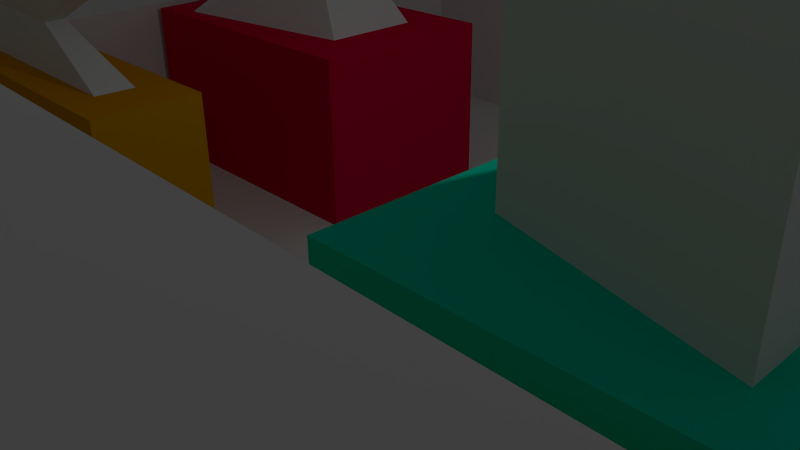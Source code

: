 # Source: level3_3.blend  (saved by Blender 2.74.0; exported with 4.5.12 LTS)
import bpy
from mathutils import Matrix  # noqa: F401  (used for matrix-valued properties, if any)

bpy.ops.wm.read_factory_settings(use_empty=True)
scene = bpy.context.scene
scene.name = 'Scene'

# ---- collections
col_collection_1 = bpy.data.collections.new('Collection 1'); scene.collection.children.link(col_collection_1)

# ---- materials (node trees are filled in below, after node groups)
mat_3_3_pillar_green_top = bpy.data.materials.new('3-3_pillar_green_top')
mat_3_3_pillar_green_top.alpha_threshold = 0.0
mat_3_3_pillar_green_top.use_transparent_shadow = False
mat_3_3_pillar_green_top.roughness = 0.5
mat_3_3_upper_wall = bpy.data.materials.new('3-3_upper_wall')
mat_3_3_upper_wall.alpha_threshold = 0.0
mat_3_3_upper_wall.use_transparent_shadow = False
mat_3_3_upper_wall.roughness = 0.5
mat_3_3_floor = bpy.data.materials.new('3-3_floor')
mat_3_3_floor.alpha_threshold = 0.0
mat_3_3_floor.use_transparent_shadow = False
mat_3_3_floor.roughness = 0.5
mat_3_3_floor.line_color = (0.0, 0.0, 0.0, 1.0)
mat_3_3_pillar_red = bpy.data.materials.new('3-3_pillar_red')
mat_3_3_pillar_red.alpha_threshold = 0.0
mat_3_3_pillar_red.use_transparent_shadow = False
mat_3_3_pillar_red.diffuse_color = (0.8, 0.0, 0.05025, 1.0)
mat_3_3_pillar_red.roughness = 0.5
mat_3_3_pillar_red.line_color = (0.0, 0.0, 0.0, 1.0)
mat_3_3_pillar_aqua = bpy.data.materials.new('3-3_pillar_aqua')
mat_3_3_pillar_aqua.alpha_threshold = 0.0
mat_3_3_pillar_aqua.use_transparent_shadow = False
mat_3_3_pillar_aqua.diffuse_color = (0.0, 0.8, 0.5264, 1.0)
mat_3_3_pillar_aqua.roughness = 0.5
mat_3_3_pillar_aqua.line_color = (0.0, 0.0, 0.0, 1.0)
mat_3_3_pillar_orange = bpy.data.materials.new('3-3_pillar_orange')
mat_3_3_pillar_orange.alpha_threshold = 0.0
mat_3_3_pillar_orange.use_transparent_shadow = False
mat_3_3_pillar_orange.diffuse_color = (0.8, 0.3253, 0.0, 1.0)
mat_3_3_pillar_orange.roughness = 0.5
mat_3_3_pillar_orange.line_color = (0.0, 0.0, 0.0, 1.0)
mat_3_3_pillar_yellow = bpy.data.materials.new('3-3_pillar_yellow')
mat_3_3_pillar_yellow.alpha_threshold = 0.0
mat_3_3_pillar_yellow.use_transparent_shadow = False
mat_3_3_pillar_yellow.diffuse_color = (0.8, 0.7496, 0.0, 1.0)
mat_3_3_pillar_yellow.roughness = 0.5
mat_3_3_pillar_yellow.line_color = (0.0, 0.0, 0.0, 1.0)
mat_3_3_pillar_green = bpy.data.materials.new('3-3_pillar_green')
mat_3_3_pillar_green.alpha_threshold = 0.0
mat_3_3_pillar_green.use_transparent_shadow = False
mat_3_3_pillar_green.diffuse_color = (0.1589, 0.8, 0.2252, 1.0)
mat_3_3_pillar_green.roughness = 0.5
mat_3_3_pillar_green.line_color = (0.0, 0.0, 0.0, 1.0)
mat_3_3_pillar_orange_top = bpy.data.materials.new('3-3_pillar_orange_top')
mat_3_3_pillar_orange_top.alpha_threshold = 0.0
mat_3_3_pillar_orange_top.use_transparent_shadow = False
mat_3_3_pillar_orange_top.roughness = 0.5
mat_3_3_pillar_orange_top.line_color = (0.0, 0.0, 0.0, 1.0)
mat_3_3_pillar_aqua_top = bpy.data.materials.new('3-3_pillar_aqua_top')
mat_3_3_pillar_aqua_top.alpha_threshold = 0.0
mat_3_3_pillar_aqua_top.use_transparent_shadow = False
mat_3_3_pillar_aqua_top.roughness = 0.5
mat_3_3_pillar_aqua_top.line_color = (0.0, 0.0, 0.0, 1.0)
mat_3_3_pillar_red_top = bpy.data.materials.new('3-3_pillar_red_top')
mat_3_3_pillar_red_top.alpha_threshold = 0.0
mat_3_3_pillar_red_top.use_transparent_shadow = False
mat_3_3_pillar_red_top.roughness = 0.5
mat_3_3_pillar_red_top.line_color = (0.0, 0.0, 0.0, 1.0)
mat_3_3_pillar_yellow_top = bpy.data.materials.new('3-3_pillar_yellow_top')
mat_3_3_pillar_yellow_top.alpha_threshold = 0.0
mat_3_3_pillar_yellow_top.use_transparent_shadow = False
mat_3_3_pillar_yellow_top.roughness = 0.5
mat_3_3_pillar_yellow_top.line_color = (0.0, 0.0, 0.0, 1.0)
mat_3_3_lower_wall = bpy.data.materials.new('3-3_lower_wall')
mat_3_3_lower_wall.alpha_threshold = 0.0
mat_3_3_lower_wall.use_transparent_shadow = False
mat_3_3_lower_wall.roughness = 0.5
mat_3_3_lower_wall.line_color = (0.0, 0.0, 0.0, 1.0)

# ---- material node trees

# ---- world
world_world = bpy.data.worlds.new('World'); scene.world = world_world
world_world.color = (0.05088, 0.05088, 0.05088)
world_world.use_sun_shadow = False
world_world.sun_shadow_jitter_overblur = 0.0
world_world.cycles.sampling_method = 'MANUAL'
world_world.cycles.sample_map_resolution = 256

# ---- cameras
cam_camera = bpy.data.cameras.new('Camera')
cam_camera.clip_end = 100.0
cam_camera.lens = 35.0
cam_camera.sensor_width = 32.0
cam_camera.sensor_height = 18.0
cam_camera.ortho_scale = 7.314
cam_camera.dof.focus_distance = 0.0
cam_camera.dof.aperture_fstop = 128.0

# ---- lights
light_lamp = bpy.data.lights.new('Lamp', 'POINT')
light_lamp.transmission_factor = 0.0
light_lamp.cutoff_distance = 30.0
light_lamp.energy = 100.0
light_lamp.shadow_buffer_clip_start = 1.001
light_lamp.shadow_soft_size = 0.1
light_lamp.shadow_maximum_resolution = 0.006
light_lamp.use_absolute_resolution = True
light_lamp.cycles.use_multiple_importance_sampling = False

# ---- meshes
me_cube_014 = bpy.data.meshes.new('Cube.014')
me_cube_014.from_pydata([(-1.114, -4.163, -1.0), (-3.412, -0.01569, -1.0), (-3.396, 2.509, -1.0), (3.387, 2.498, -1.0), (-1.269, -5.537, 0.3333), (-4.497, -0.174, 0.2531), (-4.597, 3.155, 0.14), (4.345, 3.445, -0.1681), (4.434, 1.254, -0.09434), (3.394, 0.8354, -1.0), (1.583, -2.142, 0.1195), (1.14, -1.664, -1.0), (-0.5239, -2.286, 0.1947), (-1.857, -0.07186, 0.1616), (-1.898, 1.303, 0.1149), (1.794, 1.422, -0.01229), (0.6535, -0.8844, 0.1064), (1.831, 0.5177, 0.01814), (-1.168, -5.371, 1.612), (-4.35, -0.08469, 1.533), (-4.448, 3.197, 1.422), (4.366, 3.482, 1.118), (1.643, -2.024, 1.402), (4.453, 1.323, 1.191), (-0.3842, -1.951, 1.467), (-1.572, 0.02281, 1.437), (-1.609, 1.248, 1.396), (1.682, 1.355, 1.282), (0.6651, -0.7013, 1.388), (1.714, 0.5483, 1.309), (-0.8169, -4.016, 2.747), (-3.241, 0.01208, 2.687), (-3.316, 2.512, 2.602), (3.399, 2.73, 2.371), (1.324, -1.466, 2.587), (3.466, 1.084, 2.426)], [], [(4, 5, 1, 0), (5, 6, 2, 1), (6, 7, 3, 2), (10, 4, 0, 11), (7, 8, 9, 3), (8, 7, 15, 17), (2, 3, 9, 1), (8, 10, 11, 9), (10, 8, 17, 16), (0, 1, 9, 11), (17, 15, 21, 23), (16, 17, 23, 22), (4, 10, 16, 12), (7, 6, 14, 15), (6, 5, 13, 14), (5, 4, 12, 13), (23, 21, 27, 29), (22, 23, 29, 28), (12, 16, 22, 18), (15, 14, 20, 21), (14, 13, 19, 20), (13, 12, 18, 19), (29, 27, 33, 35), (28, 29, 35, 34), (18, 22, 28, 24), (21, 20, 26, 27), (20, 19, 25, 26), (19, 18, 24, 25), (32, 31, 35, 33), (30, 34, 35, 31), (24, 28, 34, 30), (27, 26, 32, 33), (26, 25, 31, 32), (25, 24, 30, 31)])
me_cube_014.materials.append(mat_3_3_pillar_green_top)
me_cube_014.use_remesh_preserve_volume = False
me_cube_014.use_remesh_preserve_attributes = False
me_cube_014.use_mirror_vertex_groups = False
me_cube_014.update()
me_cube_013 = bpy.data.meshes.new('Cube.013')
me_cube_013.from_pydata([(3.005, 7.932, -0.9266), (4.657, -15.05, -0.9266), (-8.831, 2.062, -0.9266), (-3.919, 5.997, -0.9266), (3.005, 7.932, 0.9246), (4.657, -15.05, 0.9246), (-8.831, 2.062, 0.9246), (-3.919, 5.997, 0.9246), (-3.276, 8.216, -0.9266), (-3.276, 8.216, 0.9246), (-6.306, 6.083, -0.9266), (-6.306, 6.083, 0.9246), (-8.002, -14.64, -0.9266), (-8.002, -14.64, 0.9246), (9.771, -9.137, -0.9266), (9.771, -9.137, 0.9246), (3.628, 5.764, -0.9266), (3.628, 5.764, 0.9246), (9.411, 5.672, -0.9266), (9.411, 5.672, 0.9246), (1.729, 6.656, -0.9292), (3.96, -13.52, -0.9272), (-7.298, 1.658, -0.9292), (-2.787, 4.408, -0.9292), (1.729, 6.656, 0.9352), (3.96, -13.52, 0.9295), (-7.298, 1.658, 0.9392), (-2.787, 4.408, 0.9272), (-2.277, 6.776, -0.9292), (-2.277, 6.776, 0.9352), (-5.604, 4.464, -0.9292), (-5.604, 4.464, 0.9272), (-6.589, -13.33, -0.9272), (-6.589, -13.33, 0.9295), (8.286, -8.594, -0.9292), (8.286, -8.594, 0.9295), (2.338, 4.313, -0.9292), (2.338, 4.313, 0.9272), (8.101, 4.272, -0.9292), (8.101, 4.272, 0.9272)], [], [(4, 0, 8, 9), (2, 6, 11, 10), (14, 15, 5, 1), (12, 13, 6, 2), (10, 11, 7, 3), (9, 8, 3, 7), (1, 5, 13, 12), (18, 19, 15, 14), (0, 4, 17, 16), (16, 17, 19, 18), (29, 28, 20, 24), (30, 31, 26, 22), (21, 25, 35, 34), (22, 26, 33, 32), (23, 27, 31, 30), (27, 23, 28, 29), (32, 33, 25, 21), (34, 35, 39, 38), (36, 37, 24, 20), (38, 39, 37, 36), (14, 1, 21, 34), (3, 8, 28, 23), (12, 2, 22, 32), (10, 3, 23, 30), (5, 15, 35, 25), (9, 7, 27, 29), (6, 13, 33, 26), (7, 11, 31, 27), (8, 0, 20, 28), (4, 9, 29, 24), (2, 10, 30, 22), (11, 6, 26, 31), (1, 12, 32, 21), (13, 5, 25, 33), (0, 16, 36, 20), (17, 4, 24, 37), (18, 14, 34, 38), (15, 19, 39, 35), (16, 18, 38, 36), (19, 17, 37, 39)])
me_cube_013.materials.append(mat_3_3_upper_wall)
me_cube_013.use_remesh_preserve_volume = False
me_cube_013.use_remesh_preserve_attributes = False
me_cube_013.use_mirror_vertex_groups = False
me_cube_013.update()
me_plane = bpy.data.meshes.new('Plane')
me_plane.from_pydata([(0.9459, -0.5648, 0.07798), (-0.7083, 0.4014, 0.07798), (0.9427, 0.5931, 0.07798), (-0.5757, 0.5894, 0.07798), (0.9459, -0.5648, -0.07798), (-0.7083, 0.4014, -0.07798), (0.9427, 0.5931, -0.07798), (-0.5757, 0.5894, -0.07798), (0.4805, -0.9763, 0.07798), (-0.6257, -0.9789, 0.07798), (0.4805, -0.9763, -0.07798), (-0.6257, -0.9789, -0.07798), (0.1675, -0.1101, 0.07798), (0.2281, 0.5914, 0.07798), (0.1675, -0.1101, -0.07798), (0.2281, 0.5914, -0.07798), (-0.04004, -0.9775, 0.07798), (-0.04004, -0.9775, -0.07798), (-0.2905, 0.1574, 0.07798), (-0.1923, 0.5903, 0.07798), (-0.2905, 0.1574, -0.07798), (-0.1923, 0.5903, -0.07798), (-0.3463, -0.9782, 0.07798), (-0.3463, -0.9782, -0.07798), (0.1564, 0.8325, 0.07798), (0.1564, 0.8325, -0.07798), (-0.1424, 0.8303, 0.07798), (-0.1424, 0.8303, -0.07798)], [], [(12, 13, 2, 0), (14, 4, 6, 15), (5, 1, 9, 11), (19, 3, 7, 21), (0, 2, 6, 4), (3, 1, 5, 7), (16, 8, 10, 17), (0, 4, 10, 8), (20, 5, 11, 23), (12, 0, 8, 16), (18, 12, 16, 22), (4, 14, 17, 10), (22, 16, 17, 23), (2, 13, 15, 6), (20, 14, 15, 21), (18, 19, 13, 12), (1, 3, 19, 18), (5, 20, 21, 7), (9, 22, 23, 11), (1, 18, 22, 9), (14, 20, 23, 17), (19, 21, 27, 26), (24, 26, 27, 25), (21, 15, 25, 27), (13, 19, 26, 24), (15, 13, 24, 25)])
me_plane.materials.append(mat_3_3_floor)
me_plane.use_remesh_preserve_volume = False
me_plane.use_remesh_preserve_attributes = False
me_plane.use_mirror_vertex_groups = False
me_plane.update()
me_cube_010 = bpy.data.meshes.new('Cube.010')
me_cube_010.from_pydata([(-2.366, -1.532, -1.0), (-2.512, 1.538, -1.0), (2.438, 1.534, -1.0), (2.44, -1.54, -1.0), (-2.366, -1.532, 1.0), (-2.512, 1.538, 1.0), (2.438, 1.534, 1.0), (2.44, -1.54, 1.0)], [], [(4, 5, 1, 0), (5, 6, 2, 1), (6, 7, 3, 2), (7, 4, 0, 3), (1, 2, 3, 0), (4, 7, 6, 5)])
me_cube_010.materials.append(mat_3_3_pillar_red)
me_cube_010.use_remesh_preserve_volume = False
me_cube_010.use_remesh_preserve_attributes = False
me_cube_010.use_mirror_vertex_groups = False
me_cube_010.update()
me_cube_009 = bpy.data.meshes.new('Cube.009')
me_cube_009.from_pydata([(-2.225, -3.364, -1.0), (-2.231, 3.365, -1.0), (2.224, 3.365, -1.0), (2.232, -3.365, -1.0), (-2.225, -3.364, 1.0), (-2.231, 3.365, 1.0), (2.224, 3.365, 1.0), (2.232, -3.365, 1.0)], [], [(4, 5, 1, 0), (5, 6, 2, 1), (6, 7, 3, 2), (7, 4, 0, 3), (1, 2, 3, 0), (4, 7, 6, 5)])
me_cube_009.materials.append(mat_3_3_pillar_aqua)
me_cube_009.use_remesh_preserve_volume = False
me_cube_009.use_remesh_preserve_attributes = False
me_cube_009.use_mirror_vertex_groups = False
me_cube_009.update()
me_cube_008 = bpy.data.meshes.new('Cube.008')
me_cube_008.from_pydata([(-2.312, -0.7662, -1.0), (-2.356, 0.7701, -1.0), (2.341, 0.7649, -1.0), (2.328, -0.7688, -1.0), (-2.312, -0.7662, 1.0), (-2.356, 0.7701, 1.0), (2.341, 0.7649, 1.0), (2.328, -0.7688, 1.0)], [], [(4, 5, 1, 0), (5, 6, 2, 1), (6, 7, 3, 2), (7, 4, 0, 3), (1, 2, 3, 0), (4, 7, 6, 5)])
me_cube_008.materials.append(mat_3_3_pillar_orange)
me_cube_008.use_remesh_preserve_volume = False
me_cube_008.use_remesh_preserve_attributes = False
me_cube_008.use_mirror_vertex_groups = False
me_cube_008.update()
me_cube_007 = bpy.data.meshes.new('Cube.007')
me_cube_007.from_pydata([(-2.044, -3.344, -1.0), (-2.327, 3.351, -1.0), (2.181, 3.362, -1.0), (2.19, -3.369, -1.0), (-2.044, -3.344, 1.0), (-2.327, 3.351, 1.0), (2.181, 3.362, 1.0), (2.19, -3.369, 1.0)], [], [(4, 5, 1, 0), (5, 6, 2, 1), (6, 7, 3, 2), (7, 4, 0, 3), (1, 2, 3, 0), (4, 7, 6, 5)])
me_cube_007.materials.append(mat_3_3_pillar_yellow)
me_cube_007.use_remesh_preserve_volume = False
me_cube_007.use_remesh_preserve_attributes = False
me_cube_007.use_mirror_vertex_groups = False
me_cube_007.update()
me_cube_006 = bpy.data.meshes.new('Cube.006')
me_cube_006.from_pydata([(-1.114, -4.163, -1.0), (-3.412, -0.01569, -1.0), (-3.396, 2.509, -1.0), (3.387, 2.498, -1.0), (-1.114, -4.163, 1.0), (-3.412, -0.01569, 1.0), (-3.396, 2.509, 1.0), (3.387, 2.498, 1.0), (3.394, 0.8354, 1.0), (3.394, 0.8354, -1.0), (1.14, -1.664, 1.0), (1.14, -1.664, -1.0)], [], [(4, 5, 1, 0), (5, 6, 2, 1), (6, 7, 3, 2), (10, 4, 0, 11), (7, 8, 9, 3), (6, 5, 8, 7), (2, 3, 9, 1), (8, 10, 11, 9), (4, 10, 8, 5), (0, 1, 9, 11)])
me_cube_006.materials.append(mat_3_3_pillar_green)
me_cube_006.use_remesh_preserve_volume = False
me_cube_006.use_remesh_preserve_attributes = False
me_cube_006.use_mirror_vertex_groups = False
me_cube_006.update()
me_cube_004 = bpy.data.meshes.new('Cube.004')
me_cube_004.from_pydata([(-1.714, -0.303, -1.915), (-1.722, 0.3103, -1.915), (2.096, 0.3103, -1.915), (2.074, -0.3176, -1.915), (-1.532, -0.1384, -0.8172), (-1.535, 0.1417, -0.8172), (0.2081, 0.1417, -0.8172), (0.1981, -0.145, -0.8172), (-0.3559, -0.2708, 0.5091), (-0.3623, 0.2773, 0.5091), (2.325, 0.2773, 0.5091), (2.305, -0.2838, 0.5091), (-1.519, -0.1634, 2.223), (-1.523, 0.1673, 2.223), (0.5348, 0.1673, 2.223), (0.523, -0.1712, 2.223)], [], [(3, 2, 6, 7), (6, 5, 9, 10), (0, 3, 7, 4), (1, 0, 4, 5), (2, 1, 5, 6), (9, 8, 12, 13), (7, 6, 10, 11), (4, 7, 11, 8), (5, 4, 8, 9), (12, 15, 14, 13), (10, 9, 13, 14), (11, 10, 14, 15), (8, 11, 15, 12), (0, 1, 2, 3)])
me_cube_004.materials.append(mat_3_3_pillar_orange_top)
me_cube_004.use_remesh_preserve_volume = False
me_cube_004.use_remesh_preserve_attributes = False
me_cube_004.use_mirror_vertex_groups = False
me_cube_004.update()
me_cube_003 = bpy.data.meshes.new('Cube.003')
me_cube_003.from_pydata([(-1.449, -1.162, -1.896), (-1.469, 2.475, -1.896), (1.466, 3.287, -1.924), (1.438, -1.956, -1.924), (-1.449, -1.162, 0.1052), (-1.469, 2.475, 0.1052), (1.466, 3.287, 0.9353), (-1.459, 0.6892, -1.062), (1.451, 0.4334, -0.7545), (1.438, -1.956, 0.9353), (-1.459, 0.6564, -1.896), (1.452, 0.6657, -1.924)], [], [(4, 7, 10, 0), (7, 8, 6, 5), (2, 1, 5, 6), (10, 1, 2, 11), (1, 10, 7, 5), (0, 3, 9, 4), (4, 9, 8, 7), (0, 10, 11, 3), (3, 11, 8, 9), (6, 8, 11, 2)])
me_cube_003.materials.append(mat_3_3_pillar_aqua_top)
me_cube_003.use_remesh_preserve_volume = False
me_cube_003.use_remesh_preserve_attributes = False
me_cube_003.use_mirror_vertex_groups = False
me_cube_003.update()
me_cube_002 = bpy.data.meshes.new('Cube.002')
me_cube_002.from_pydata([(-1.721, -1.306, -1.704), (-1.78, 1.287, -1.704), (1.736, 0.8376, -1.704), (1.765, -0.8184, -1.704), (-0.8712, -0.4272, -0.5638), (-0.9007, 0.4174, -0.5638), (0.8786, 0.4239, -0.07924), (0.8933, -0.4142, -0.07924), (-1.932, -0.9471, 1.18), (-1.997, 0.9256, 1.18), (1.948, 1.298, 2.016), (1.981, -1.277, 2.016)], [], [(3, 2, 6, 7), (7, 11, 8, 4), (0, 3, 7, 4), (1, 0, 4, 5), (2, 1, 5, 6), (6, 10, 11, 7), (6, 5, 9, 10), (8, 11, 10, 9), (0, 1, 2, 3), (4, 8, 9, 5)])
me_cube_002.materials.append(mat_3_3_pillar_red_top)
me_cube_002.use_remesh_preserve_volume = False
me_cube_002.use_remesh_preserve_attributes = False
me_cube_002.use_mirror_vertex_groups = False
me_cube_002.update()
me_cube_001 = bpy.data.meshes.new('Cube.001')
me_cube_001.from_pydata([(-1.595, -2.597, -1.982), (-1.826, 2.619, -1.982), (1.177, 2.58, -1.982), (1.177, -2.602, -1.982), (-1.595, -2.597, -1.007), (-1.826, 2.619, -1.007), (1.177, 2.58, -1.007), (1.177, -2.602, -1.007), (-0.8864, -2.598, -1.007), (-1.116, 2.619, -1.007), (1.877, 2.58, -1.007), (1.877, -2.602, -1.007), (-0.8845, -2.597, -0.2971), (-1.116, 2.619, -0.2971), (1.877, 2.58, -0.2971), (1.877, -2.602, -0.2971), (-1.615, -2.597, -0.2971), (-1.846, 2.619, -0.2971), (1.175, 2.58, -0.2971), (1.175, -2.602, -0.2971), (-1.615, -2.597, 0.4124), (-1.846, 2.619, 0.4124), (1.175, 2.58, 0.4124), (1.175, -2.602, 0.4124), (-0.8872, -2.597, 0.4124), (-1.118, 2.619, 0.4124), (1.831, 2.58, 0.4124), (1.831, -2.602, 0.4124), (-0.8872, -2.597, 1.033), (-1.118, 2.619, 1.033), (1.831, 2.58, 1.033), (1.831, -2.602, 1.033), (-1.595, -2.597, 1.033), (-1.826, 2.619, 1.033), (1.177, 2.58, 1.033), (1.177, -2.602, 1.033), (-1.595, -2.597, 1.698), (-1.826, 2.619, 1.698), (1.177, 2.58, 1.698), (1.177, -2.602, 1.698), (-1.114, 2.609, -1.982), (-0.8864, -2.598, -1.982), (-1.119, 2.609, 1.698), (-0.8868, -2.598, 1.698)], [], [(16, 12, 24, 20), (3, 2, 6, 7), (12, 19, 23, 24), (1, 0, 4, 5), (7, 6, 10, 11), (19, 15, 14, 18), (9, 8, 12, 13), (6, 9, 13, 18), (11, 10, 14, 15), (7, 11, 15, 19), (0, 41, 8, 4), (17, 16, 20, 21), (19, 18, 22, 23), (23, 22, 26, 27), (23, 27, 31, 35), (27, 26, 30, 31), (35, 31, 30, 34), (25, 24, 28, 29), (22, 25, 29, 34), (43, 39, 38, 42), (35, 34, 38, 39), (33, 32, 36, 37), (0, 1, 40, 41), (16, 17, 13, 12), (13, 17, 21, 25), (18, 13, 25, 22), (41, 3, 7, 8), (32, 28, 43, 36), (26, 22, 34, 30), (24, 23, 35, 28), (40, 2, 3, 41), (8, 7, 19, 12), (10, 6, 18, 14), (20, 24, 25, 21), (36, 43, 42, 37), (2, 40, 9, 6), (28, 35, 39, 43), (4, 8, 9, 5), (40, 1, 5, 9), (32, 33, 29, 28), (29, 33, 37, 42), (34, 29, 42, 38)])
me_cube_001.materials.append(mat_3_3_pillar_yellow_top)
me_cube_001.use_remesh_preserve_volume = False
me_cube_001.use_remesh_preserve_attributes = False
me_cube_001.use_mirror_vertex_groups = False
me_cube_001.update()
me_cube = bpy.data.meshes.new('Cube')
me_cube.from_pydata([(2.251, 8.832, -0.9266), (4.872, -15.99, -0.9266), (-8.983, 2.648, -0.9266), (-3.468, 6.086, -0.9266), (2.251, 8.832, 0.9246), (4.872, -15.99, 0.9246), (-8.983, 2.648, 0.9246), (-3.468, 6.086, 0.9246), (-2.825, 8.985, -0.9266), (-2.825, 8.985, 0.9246), (-6.876, 6.146, -0.9266), (-6.876, 6.146, 0.9246), (-8.075, -15.75, -0.9266), (-8.075, -15.75, 0.9246), (10.25, -9.964, -0.9266), (10.25, -9.964, 0.9246), (2.926, 5.984, -0.9266), (2.926, 5.984, 0.9246), (10.07, 5.918, -0.9266), (10.07, 5.918, 0.9246), (0.9751, 7.557, -0.9292), (4.175, -14.45, -0.9272), (-7.45, 2.245, -0.9292), (-2.337, 4.497, -0.9292), (0.9751, 7.557, 0.9352), (4.175, -14.45, 0.9295), (-7.45, 2.245, 0.9392), (-2.337, 4.497, 0.9272), (-1.826, 7.546, -0.9292), (-1.826, 7.546, 0.9352), (-6.174, 4.527, -0.9292), (-6.174, 4.527, 0.9272), (-6.662, -14.45, -0.9272), (-6.662, -14.45, 0.9295), (8.763, -9.422, -0.9292), (8.763, -9.422, 0.9295), (1.636, 4.533, -0.9292), (1.636, 4.533, 0.9272), (8.761, 4.519, -0.9292), (8.761, 4.519, 0.9272)], [], [(4, 0, 8, 9), (2, 6, 11, 10), (14, 15, 5, 1), (12, 13, 6, 2), (10, 11, 7, 3), (9, 8, 3, 7), (1, 5, 13, 12), (18, 19, 15, 14), (0, 4, 17, 16), (16, 17, 19, 18), (29, 28, 20, 24), (30, 31, 26, 22), (21, 25, 35, 34), (22, 26, 33, 32), (23, 27, 31, 30), (27, 23, 28, 29), (32, 33, 25, 21), (34, 35, 39, 38), (36, 37, 24, 20), (38, 39, 37, 36), (14, 1, 21, 34), (3, 8, 28, 23), (12, 2, 22, 32), (10, 3, 23, 30), (5, 15, 35, 25), (9, 7, 27, 29), (6, 13, 33, 26), (7, 11, 31, 27), (8, 0, 20, 28), (4, 9, 29, 24), (2, 10, 30, 22), (11, 6, 26, 31), (1, 12, 32, 21), (13, 5, 25, 33), (0, 16, 36, 20), (17, 4, 24, 37), (18, 14, 34, 38), (15, 19, 39, 35), (16, 18, 38, 36), (19, 17, 37, 39)])
me_cube.materials.append(mat_3_3_lower_wall)
me_cube.use_remesh_preserve_volume = False
me_cube.use_remesh_preserve_attributes = False
me_cube.use_mirror_vertex_groups = False
me_cube.update()

# ---- objects
ob_3_3_pillar_green_top = bpy.data.objects.new('3-3_pillar_green_top', me_cube_014)
ob_3_3_upper_wall = bpy.data.objects.new('3-3_upper_wall', me_cube_013)
ob_3_3_floor = bpy.data.objects.new('3-3_floor', me_plane)
ob_3_3_pillar_red = bpy.data.objects.new('3-3_pillar_red', me_cube_010)
ob_3_3_pillar_aqua = bpy.data.objects.new('3-3_pillar_aqua', me_cube_009)
ob_3_3_pillar_orange = bpy.data.objects.new('3-3_pillar_orange', me_cube_008)
ob_3_3_pillar_yellow = bpy.data.objects.new('3-3_pillar_yellow', me_cube_007)
ob_3_3_pillar_green = bpy.data.objects.new('3-3_pillar_green', me_cube_006)
ob_3_3_pillar_orange_top = bpy.data.objects.new('3-3_pillar_orange_top', me_cube_004)
ob_3_3_pillar_aqua_top = bpy.data.objects.new('3-3_pillar_aqua_top', me_cube_003)
ob_3_3_pillar_red_top = bpy.data.objects.new('3-3_pillar_red_top', me_cube_002)
ob_3_3_pillar_yellow_top = bpy.data.objects.new('3-3_pillar_yellow_top', me_cube_001)
ob_3_3_lower_wall = bpy.data.objects.new('3-3_lower_wall', me_cube)
ob_lamp = bpy.data.objects.new('Lamp', light_lamp)
ob_camera = bpy.data.objects.new('Camera', cam_camera)

# ---- transforms, parenting, visibility, modifiers, constraints
ob_3_3_pillar_green_top.location = (5.342, -7.191, 2.984)
ob_3_3_pillar_green_top.scale = (0.5694, 0.5694, 0.7921)
ob_3_3_pillar_green_top.lineart.crease_threshold = 0.0
ob_3_3_upper_wall.location = (0.0806, 3.57, 3.556)
ob_3_3_upper_wall.scale = (1.219, 1.219, 1.819)
ob_3_3_upper_wall.lock_rotations_4d = False
ob_3_3_upper_wall.empty_display_type = 'ARROWS'
ob_3_3_upper_wall.lineart.crease_threshold = 0.0
ob_3_3_floor.location = (-0.4485, 0.3526, -0.5516)
ob_3_3_floor.scale = (10.0, 12.32, 0.892)
ob_3_3_floor.lineart.crease_threshold = 0.0
ob_3_3_pillar_red.location = (-4.703, 2.749, 0.8298)
ob_3_3_pillar_red.scale = (1.0, 1.0, 1.373)
ob_3_3_pillar_red.lineart.crease_threshold = 0.0
ob_3_3_pillar_aqua.location = (4.158, 0.9151, 0.8298)
ob_3_3_pillar_aqua.scale = (1.0, 1.0, 1.373)
ob_3_3_pillar_aqua.lineart.crease_threshold = 0.0
ob_3_3_pillar_orange.location = (-4.596, -1.684, 0.8298)
ob_3_3_pillar_orange.scale = (1.0, 1.0, 1.373)
ob_3_3_pillar_orange.lineart.crease_threshold = 0.0
ob_3_3_pillar_yellow.location = (-4.451, -8.037, 0.8169)
ob_3_3_pillar_yellow.scale = (1.0, 1.0, 1.394)
ob_3_3_pillar_yellow.lineart.crease_threshold = 0.0
ob_3_3_pillar_green.location = (5.342, -7.191, 0.8168)
ob_3_3_pillar_green.scale = (1.0, 1.0, 1.391)
ob_3_3_pillar_green.lineart.crease_threshold = 0.0
ob_3_3_pillar_orange_top.location = (-4.833, -1.705, 3.495)
ob_3_3_pillar_orange_top.scale = (1.0, 1.0, 0.7488)
ob_3_3_pillar_orange_top.lineart.crease_threshold = 0.0
ob_3_3_pillar_aqua_top.location = (4.236, 0.2275, 4.314)
ob_3_3_pillar_aqua_top.scale = (1.0, 1.0, 1.142)
ob_3_3_pillar_aqua_top.lineart.crease_threshold = 0.0
ob_3_3_pillar_red_top.location = (-4.769, 2.758, 3.413)
ob_3_3_pillar_red_top.scale = (1.0, 1.0, 0.7488)
ob_3_3_pillar_red_top.lineart.crease_threshold = 0.0
ob_3_3_pillar_yellow_top.location = (-4.517, -8.158, 3.545)
ob_3_3_pillar_yellow_top.scale = (1.0, 1.0, 0.7488)
ob_3_3_pillar_yellow_top.lineart.crease_threshold = 0.0
ob_3_3_lower_wall.location = (0.06089, 2.971, 0.868)
ob_3_3_lower_wall.scale = (1.0, 1.0, 1.492)
ob_3_3_lower_wall.lock_rotations_4d = False
ob_3_3_lower_wall.empty_display_type = 'ARROWS'
ob_3_3_lower_wall.lineart.crease_threshold = 0.0
ob_lamp.location = (4.076, 1.005, 6.336)
ob_lamp.rotation_euler = (0.6503, 0.05522, 1.866)
ob_lamp.scale = (1.001, 1.059, 1.1)
ob_lamp.lock_rotations_4d = False
ob_lamp.empty_display_type = 'ARROWS'
ob_lamp.color = (0.0, 0.0, 0.0, 0.0)
ob_lamp.lineart.crease_threshold = 0.0
ob_camera.location = (7.481, -6.508, 5.689)
ob_camera.rotation_euler = (1.109, 0.01082, 0.8149)
ob_camera.scale = (1.0, 1.126, 1.033)
ob_camera.lock_rotations_4d = False
ob_camera.empty_display_type = 'ARROWS'
ob_camera.color = (0.0, 0.0, 0.0, 0.0)
ob_camera.display_type = 'WIRE'
ob_camera.lineart.crease_threshold = 0.0

# ---- collection membership
col_collection_1.objects.link(ob_3_3_pillar_green_top)
col_collection_1.objects.link(ob_3_3_upper_wall)
col_collection_1.objects.link(ob_3_3_floor)
col_collection_1.objects.link(ob_3_3_pillar_red)
col_collection_1.objects.link(ob_3_3_pillar_aqua)
col_collection_1.objects.link(ob_3_3_pillar_orange)
col_collection_1.objects.link(ob_3_3_pillar_yellow)
col_collection_1.objects.link(ob_3_3_pillar_green)
col_collection_1.objects.link(ob_3_3_pillar_orange_top)
col_collection_1.objects.link(ob_3_3_pillar_aqua_top)
col_collection_1.objects.link(ob_3_3_pillar_red_top)
col_collection_1.objects.link(ob_3_3_pillar_yellow_top)
col_collection_1.objects.link(ob_3_3_lower_wall)
col_collection_1.objects.link(ob_lamp)
col_collection_1.objects.link(ob_camera)

# ---- scene / render settings (as saved in the file)
scene.camera = ob_camera
scene.frame_start = 1; scene.frame_end = 250; scene.frame_set(1)
scene.render.engine = 'BLENDER_EEVEE_NEXT'
scene.render.image_settings.color_mode = 'RGB'
scene.render.image_settings.compression = 90
scene.render.resolution_percentage = 50
scene.render.dither_intensity = 0.0
scene.cycles.use_denoising = False
scene.cycles.samples = 10
scene.cycles.sampling_pattern = 'TABULATED_SOBOL'
scene.cycles.light_sampling_threshold = 0.0
scene.cycles.use_adaptive_sampling = False
scene.cycles.use_light_tree = False
scene.cycles.blur_glossy = 0.0
scene.cycles.volume_bounces = 1
scene.cycles.pixel_filter_type = 'GAUSSIAN'
scene.cycles.sample_clamp_indirect = 0.0
scene.view_settings.view_transform = 'Standard'
bpy.context.view_layer.update()
